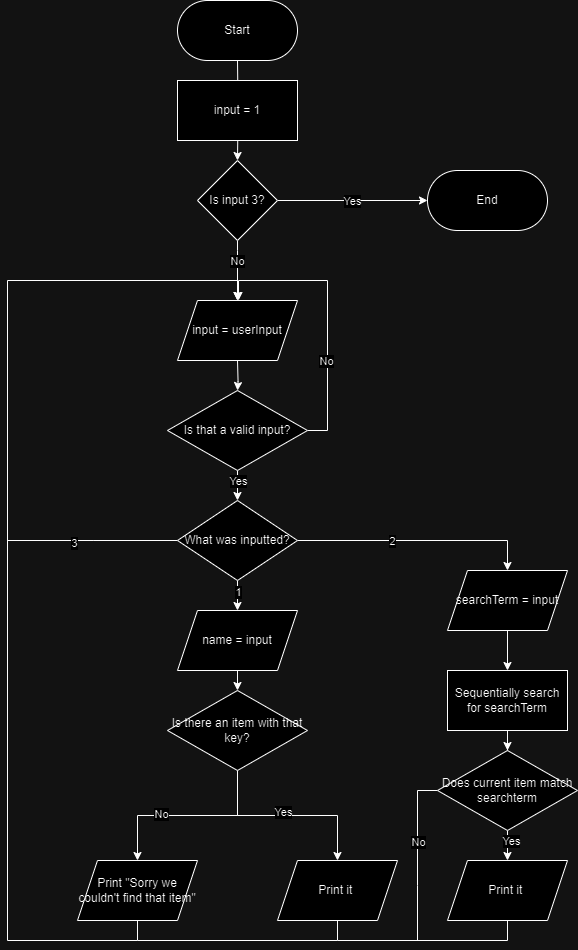

The diagram above was exported from draw.io. Its source (the exported page's mxGraphModel, read from the mxfile embedded in the PNG):
<mxGraphModel dx="1990" dy="1094" grid="1" gridSize="10" guides="1" tooltips="1" connect="1" arrows="1" fold="1" page="1" pageScale="1" pageWidth="800" pageHeight="600" math="0" shadow="0">
  <root>
    <mxCell id="0" />
    <mxCell id="1" parent="0" />
    <mxCell id="TTfQ-8IgNhQq9T704nc1-6" value="" style="edgeStyle=orthogonalEdgeStyle;rounded=0;orthogonalLoop=1;jettySize=auto;html=1;" edge="1" parent="1" source="TTfQ-8IgNhQq9T704nc1-8">
      <mxGeometry relative="1" as="geometry">
        <mxPoint x="400" y="370" as="targetPoint" />
        <Array as="points">
          <mxPoint x="400" y="320" />
          <mxPoint x="400" y="320" />
        </Array>
      </mxGeometry>
    </mxCell>
    <mxCell id="TTfQ-8IgNhQq9T704nc1-13" value="No" style="edgeLabel;html=1;align=center;verticalAlign=middle;resizable=0;points=[];" vertex="1" connectable="0" parent="TTfQ-8IgNhQq9T704nc1-6">
      <mxGeometry x="-0.3333" y="-1" relative="1" as="geometry">
        <mxPoint as="offset" />
      </mxGeometry>
    </mxCell>
    <mxCell id="TTfQ-8IgNhQq9T704nc1-7" value="" style="edgeStyle=orthogonalEdgeStyle;rounded=0;orthogonalLoop=1;jettySize=auto;html=1;" edge="1" parent="1" target="TTfQ-8IgNhQq9T704nc1-3">
      <mxGeometry relative="1" as="geometry">
        <mxPoint x="400" y="430" as="sourcePoint" />
      </mxGeometry>
    </mxCell>
    <mxCell id="TTfQ-8IgNhQq9T704nc1-4" style="edgeStyle=orthogonalEdgeStyle;rounded=0;orthogonalLoop=1;jettySize=auto;html=1;exitX=1;exitY=0.5;exitDx=0;exitDy=0;entryX=0.5;entryY=0;entryDx=0;entryDy=0;" edge="1" parent="1" source="TTfQ-8IgNhQq9T704nc1-3">
      <mxGeometry relative="1" as="geometry">
        <mxPoint x="400" y="370" as="targetPoint" />
        <Array as="points">
          <mxPoint x="490" y="500" />
          <mxPoint x="490" y="350" />
          <mxPoint x="401" y="350" />
        </Array>
      </mxGeometry>
    </mxCell>
    <mxCell id="TTfQ-8IgNhQq9T704nc1-5" value="No" style="edgeLabel;html=1;align=center;verticalAlign=middle;resizable=0;points=[];" vertex="1" connectable="0" parent="TTfQ-8IgNhQq9T704nc1-4">
      <mxGeometry x="-0.3571" y="2" relative="1" as="geometry">
        <mxPoint as="offset" />
      </mxGeometry>
    </mxCell>
    <mxCell id="TTfQ-8IgNhQq9T704nc1-18" value="" style="edgeStyle=orthogonalEdgeStyle;rounded=0;orthogonalLoop=1;jettySize=auto;html=1;" edge="1" parent="1" source="TTfQ-8IgNhQq9T704nc1-3" target="TTfQ-8IgNhQq9T704nc1-17">
      <mxGeometry relative="1" as="geometry" />
    </mxCell>
    <mxCell id="TTfQ-8IgNhQq9T704nc1-21" value="Yes" style="edgeLabel;html=1;align=center;verticalAlign=middle;resizable=0;points=[];" vertex="1" connectable="0" parent="TTfQ-8IgNhQq9T704nc1-18">
      <mxGeometry x="0.36" y="-2" relative="1" as="geometry">
        <mxPoint x="2" y="-4" as="offset" />
      </mxGeometry>
    </mxCell>
    <mxCell id="TTfQ-8IgNhQq9T704nc1-3" value="Is that a valid input?" style="rhombus;whiteSpace=wrap;html=1;" vertex="1" parent="1">
      <mxGeometry x="330" y="460" width="140" height="80" as="geometry" />
    </mxCell>
    <mxCell id="TTfQ-8IgNhQq9T704nc1-10" value="" style="edgeStyle=orthogonalEdgeStyle;rounded=0;orthogonalLoop=1;jettySize=auto;html=1;" edge="1" parent="1" target="TTfQ-8IgNhQq9T704nc1-8">
      <mxGeometry relative="1" as="geometry">
        <mxPoint x="400" y="130" as="sourcePoint" />
        <mxPoint x="400" y="370" as="targetPoint" />
      </mxGeometry>
    </mxCell>
    <mxCell id="TTfQ-8IgNhQq9T704nc1-12" value="Yes" style="edgeStyle=orthogonalEdgeStyle;rounded=0;orthogonalLoop=1;jettySize=auto;html=1;exitX=1;exitY=0.5;exitDx=0;exitDy=0;" edge="1" parent="1" source="TTfQ-8IgNhQq9T704nc1-8">
      <mxGeometry relative="1" as="geometry">
        <mxPoint x="590" y="270" as="targetPoint" />
      </mxGeometry>
    </mxCell>
    <mxCell id="TTfQ-8IgNhQq9T704nc1-8" value="Is input 3?" style="rhombus;whiteSpace=wrap;html=1;" vertex="1" parent="1">
      <mxGeometry x="360" y="230" width="80" height="80" as="geometry" />
    </mxCell>
    <mxCell id="TTfQ-8IgNhQq9T704nc1-11" value="input = 1" style="rounded=0;whiteSpace=wrap;html=1;" vertex="1" parent="1">
      <mxGeometry x="340" y="150" width="120" height="60" as="geometry" />
    </mxCell>
    <mxCell id="TTfQ-8IgNhQq9T704nc1-14" value="Start" style="rounded=1;whiteSpace=wrap;html=1;arcSize=50;" vertex="1" parent="1">
      <mxGeometry x="340" y="70" width="120" height="60" as="geometry" />
    </mxCell>
    <mxCell id="TTfQ-8IgNhQq9T704nc1-15" value="End" style="rounded=1;whiteSpace=wrap;html=1;arcSize=50;" vertex="1" parent="1">
      <mxGeometry x="590" y="240" width="120" height="60" as="geometry" />
    </mxCell>
    <mxCell id="TTfQ-8IgNhQq9T704nc1-25" style="edgeStyle=orthogonalEdgeStyle;rounded=0;orthogonalLoop=1;jettySize=auto;html=1;exitX=1;exitY=0.5;exitDx=0;exitDy=0;entryX=0.5;entryY=0;entryDx=0;entryDy=0;" edge="1" parent="1" source="TTfQ-8IgNhQq9T704nc1-17" target="TTfQ-8IgNhQq9T704nc1-23">
      <mxGeometry relative="1" as="geometry" />
    </mxCell>
    <mxCell id="TTfQ-8IgNhQq9T704nc1-26" value="2" style="edgeLabel;html=1;align=center;verticalAlign=middle;resizable=0;points=[];" vertex="1" connectable="0" parent="TTfQ-8IgNhQq9T704nc1-25">
      <mxGeometry x="-0.2154" y="-4" relative="1" as="geometry">
        <mxPoint y="-4" as="offset" />
      </mxGeometry>
    </mxCell>
    <mxCell id="TTfQ-8IgNhQq9T704nc1-29" value="" style="edgeStyle=orthogonalEdgeStyle;rounded=0;orthogonalLoop=1;jettySize=auto;html=1;" edge="1" parent="1" source="TTfQ-8IgNhQq9T704nc1-17" target="TTfQ-8IgNhQq9T704nc1-27">
      <mxGeometry relative="1" as="geometry" />
    </mxCell>
    <mxCell id="TTfQ-8IgNhQq9T704nc1-53" value="1" style="edgeLabel;html=1;align=center;verticalAlign=middle;resizable=0;points=[];" vertex="1" connectable="0" parent="TTfQ-8IgNhQq9T704nc1-29">
      <mxGeometry x="0.24" y="2" relative="1" as="geometry">
        <mxPoint x="-2" as="offset" />
      </mxGeometry>
    </mxCell>
    <mxCell id="TTfQ-8IgNhQq9T704nc1-51" style="edgeStyle=orthogonalEdgeStyle;rounded=0;orthogonalLoop=1;jettySize=auto;html=1;exitX=0;exitY=0.5;exitDx=0;exitDy=0;endArrow=none;endFill=0;" edge="1" parent="1" source="TTfQ-8IgNhQq9T704nc1-17">
      <mxGeometry relative="1" as="geometry">
        <mxPoint x="170" y="610" as="targetPoint" />
      </mxGeometry>
    </mxCell>
    <mxCell id="TTfQ-8IgNhQq9T704nc1-52" value="3" style="edgeLabel;html=1;align=center;verticalAlign=middle;resizable=0;points=[];" vertex="1" connectable="0" parent="TTfQ-8IgNhQq9T704nc1-51">
      <mxGeometry x="0.2198" y="2" relative="1" as="geometry">
        <mxPoint as="offset" />
      </mxGeometry>
    </mxCell>
    <mxCell id="TTfQ-8IgNhQq9T704nc1-17" value="What was inputted?" style="rhombus;whiteSpace=wrap;html=1;" vertex="1" parent="1">
      <mxGeometry x="340" y="570" width="120" height="80" as="geometry" />
    </mxCell>
    <mxCell id="TTfQ-8IgNhQq9T704nc1-20" value="input = userInput" style="shape=parallelogram;perimeter=parallelogramPerimeter;whiteSpace=wrap;html=1;fixedSize=1;" vertex="1" parent="1">
      <mxGeometry x="340" y="370" width="120" height="60" as="geometry" />
    </mxCell>
    <mxCell id="TTfQ-8IgNhQq9T704nc1-41" value="" style="edgeStyle=orthogonalEdgeStyle;rounded=0;orthogonalLoop=1;jettySize=auto;html=1;" edge="1" parent="1" source="TTfQ-8IgNhQq9T704nc1-22" target="TTfQ-8IgNhQq9T704nc1-40">
      <mxGeometry relative="1" as="geometry" />
    </mxCell>
    <mxCell id="TTfQ-8IgNhQq9T704nc1-22" value="Sequentially search for searchTerm" style="rounded=0;whiteSpace=wrap;html=1;" vertex="1" parent="1">
      <mxGeometry x="610" y="740" width="120" height="60" as="geometry" />
    </mxCell>
    <mxCell id="TTfQ-8IgNhQq9T704nc1-24" value="" style="edgeStyle=orthogonalEdgeStyle;rounded=0;orthogonalLoop=1;jettySize=auto;html=1;" edge="1" parent="1" source="TTfQ-8IgNhQq9T704nc1-23" target="TTfQ-8IgNhQq9T704nc1-22">
      <mxGeometry relative="1" as="geometry" />
    </mxCell>
    <mxCell id="TTfQ-8IgNhQq9T704nc1-23" value="searchTerm = input" style="shape=parallelogram;perimeter=parallelogramPerimeter;whiteSpace=wrap;html=1;fixedSize=1;" vertex="1" parent="1">
      <mxGeometry x="610" y="640" width="120" height="60" as="geometry" />
    </mxCell>
    <mxCell id="TTfQ-8IgNhQq9T704nc1-39" style="edgeStyle=orthogonalEdgeStyle;rounded=0;orthogonalLoop=1;jettySize=auto;html=1;exitX=0.5;exitY=1;exitDx=0;exitDy=0;entryX=0.5;entryY=0;entryDx=0;entryDy=0;" edge="1" parent="1" source="TTfQ-8IgNhQq9T704nc1-27" target="TTfQ-8IgNhQq9T704nc1-30">
      <mxGeometry relative="1" as="geometry" />
    </mxCell>
    <mxCell id="TTfQ-8IgNhQq9T704nc1-27" value="name = input" style="shape=parallelogram;perimeter=parallelogramPerimeter;whiteSpace=wrap;html=1;fixedSize=1;" vertex="1" parent="1">
      <mxGeometry x="340" y="680" width="120" height="60" as="geometry" />
    </mxCell>
    <mxCell id="TTfQ-8IgNhQq9T704nc1-35" style="edgeStyle=orthogonalEdgeStyle;rounded=0;orthogonalLoop=1;jettySize=auto;html=1;exitX=0.5;exitY=1;exitDx=0;exitDy=0;entryX=0.5;entryY=0;entryDx=0;entryDy=0;" edge="1" parent="1" source="TTfQ-8IgNhQq9T704nc1-30" target="TTfQ-8IgNhQq9T704nc1-34">
      <mxGeometry relative="1" as="geometry" />
    </mxCell>
    <mxCell id="TTfQ-8IgNhQq9T704nc1-37" value="No" style="edgeLabel;html=1;align=center;verticalAlign=middle;resizable=0;points=[];" vertex="1" connectable="0" parent="TTfQ-8IgNhQq9T704nc1-35">
      <mxGeometry x="0.2857" y="-2" relative="1" as="geometry">
        <mxPoint as="offset" />
      </mxGeometry>
    </mxCell>
    <mxCell id="TTfQ-8IgNhQq9T704nc1-36" style="edgeStyle=orthogonalEdgeStyle;rounded=0;orthogonalLoop=1;jettySize=auto;html=1;exitX=0.5;exitY=1;exitDx=0;exitDy=0;entryX=0.5;entryY=0;entryDx=0;entryDy=0;" edge="1" parent="1" source="TTfQ-8IgNhQq9T704nc1-30" target="TTfQ-8IgNhQq9T704nc1-33">
      <mxGeometry relative="1" as="geometry" />
    </mxCell>
    <mxCell id="TTfQ-8IgNhQq9T704nc1-38" value="Yes" style="edgeLabel;html=1;align=center;verticalAlign=middle;resizable=0;points=[];" vertex="1" connectable="0" parent="TTfQ-8IgNhQq9T704nc1-36">
      <mxGeometry x="-0.0571" y="4" relative="1" as="geometry">
        <mxPoint as="offset" />
      </mxGeometry>
    </mxCell>
    <mxCell id="TTfQ-8IgNhQq9T704nc1-30" value="Is there an item with that key?" style="rhombus;whiteSpace=wrap;html=1;" vertex="1" parent="1">
      <mxGeometry x="330" y="760" width="140" height="80" as="geometry" />
    </mxCell>
    <mxCell id="TTfQ-8IgNhQq9T704nc1-45" style="edgeStyle=orthogonalEdgeStyle;rounded=0;orthogonalLoop=1;jettySize=auto;html=1;exitX=0.5;exitY=1;exitDx=0;exitDy=0;endArrow=none;endFill=0;" edge="1" parent="1" source="TTfQ-8IgNhQq9T704nc1-33">
      <mxGeometry relative="1" as="geometry">
        <mxPoint x="300" y="1010" as="targetPoint" />
        <Array as="points">
          <mxPoint x="500" y="1010" />
        </Array>
      </mxGeometry>
    </mxCell>
    <mxCell id="TTfQ-8IgNhQq9T704nc1-33" value="Print it&amp;nbsp;" style="shape=parallelogram;perimeter=parallelogramPerimeter;whiteSpace=wrap;html=1;fixedSize=1;" vertex="1" parent="1">
      <mxGeometry x="440" y="930" width="120" height="60" as="geometry" />
    </mxCell>
    <mxCell id="TTfQ-8IgNhQq9T704nc1-44" style="edgeStyle=orthogonalEdgeStyle;rounded=0;orthogonalLoop=1;jettySize=auto;html=1;exitX=0.5;exitY=1;exitDx=0;exitDy=0;entryX=0.5;entryY=0;entryDx=0;entryDy=0;" edge="1" parent="1" source="TTfQ-8IgNhQq9T704nc1-34" target="TTfQ-8IgNhQq9T704nc1-20">
      <mxGeometry relative="1" as="geometry">
        <Array as="points">
          <mxPoint x="300" y="1010" />
          <mxPoint x="170" y="1010" />
          <mxPoint x="170" y="350" />
          <mxPoint x="400" y="350" />
        </Array>
      </mxGeometry>
    </mxCell>
    <mxCell id="TTfQ-8IgNhQq9T704nc1-34" value="Print &quot;Sorry we couldn't find that item&quot;" style="shape=parallelogram;perimeter=parallelogramPerimeter;whiteSpace=wrap;html=1;fixedSize=1;" vertex="1" parent="1">
      <mxGeometry x="240" y="930" width="120" height="60" as="geometry" />
    </mxCell>
    <mxCell id="TTfQ-8IgNhQq9T704nc1-43" style="edgeStyle=orthogonalEdgeStyle;rounded=0;orthogonalLoop=1;jettySize=auto;html=1;exitX=0.5;exitY=1;exitDx=0;exitDy=0;entryX=0.5;entryY=0;entryDx=0;entryDy=0;" edge="1" parent="1" source="TTfQ-8IgNhQq9T704nc1-40" target="TTfQ-8IgNhQq9T704nc1-42">
      <mxGeometry relative="1" as="geometry" />
    </mxCell>
    <mxCell id="TTfQ-8IgNhQq9T704nc1-48" value="Yes" style="edgeLabel;html=1;align=center;verticalAlign=middle;resizable=0;points=[];" vertex="1" connectable="0" parent="TTfQ-8IgNhQq9T704nc1-43">
      <mxGeometry x="-0.3714" y="3" relative="1" as="geometry">
        <mxPoint as="offset" />
      </mxGeometry>
    </mxCell>
    <mxCell id="TTfQ-8IgNhQq9T704nc1-49" style="edgeStyle=orthogonalEdgeStyle;rounded=0;orthogonalLoop=1;jettySize=auto;html=1;exitX=0;exitY=0.5;exitDx=0;exitDy=0;endArrow=none;endFill=0;" edge="1" parent="1" source="TTfQ-8IgNhQq9T704nc1-40">
      <mxGeometry relative="1" as="geometry">
        <mxPoint x="580" y="1010" as="targetPoint" />
      </mxGeometry>
    </mxCell>
    <mxCell id="TTfQ-8IgNhQq9T704nc1-50" value="No" style="edgeLabel;html=1;align=center;verticalAlign=middle;resizable=0;points=[];" vertex="1" connectable="0" parent="TTfQ-8IgNhQq9T704nc1-49">
      <mxGeometry x="-0.1656" relative="1" as="geometry">
        <mxPoint as="offset" />
      </mxGeometry>
    </mxCell>
    <mxCell id="TTfQ-8IgNhQq9T704nc1-40" value="Does current item match searchterm" style="rhombus;whiteSpace=wrap;html=1;" vertex="1" parent="1">
      <mxGeometry x="600" y="820" width="140" height="80" as="geometry" />
    </mxCell>
    <mxCell id="TTfQ-8IgNhQq9T704nc1-47" style="edgeStyle=orthogonalEdgeStyle;rounded=0;orthogonalLoop=1;jettySize=auto;html=1;exitX=0.5;exitY=1;exitDx=0;exitDy=0;endArrow=none;endFill=0;" edge="1" parent="1" source="TTfQ-8IgNhQq9T704nc1-42">
      <mxGeometry relative="1" as="geometry">
        <mxPoint x="500" y="1010" as="targetPoint" />
        <Array as="points">
          <mxPoint x="670" y="1010" />
        </Array>
      </mxGeometry>
    </mxCell>
    <mxCell id="TTfQ-8IgNhQq9T704nc1-42" value="Print it&amp;nbsp;" style="shape=parallelogram;perimeter=parallelogramPerimeter;whiteSpace=wrap;html=1;fixedSize=1;" vertex="1" parent="1">
      <mxGeometry x="610" y="930" width="120" height="60" as="geometry" />
    </mxCell>
  </root>
</mxGraphModel>